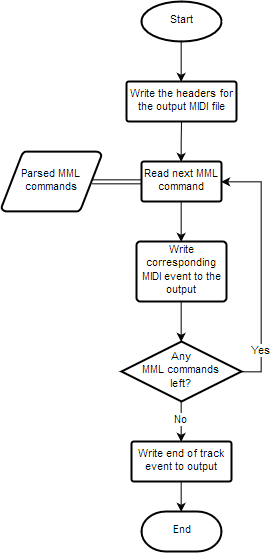

The diagram above was exported from draw.io. Its source (the exported page's mxGraphModel, read from the mxfile embedded in the PNG):
<mxGraphModel dx="992" dy="613" grid="1" gridSize="10" guides="1" tooltips="1" connect="1" arrows="1" fold="1" page="1" pageScale="1" pageWidth="850" pageHeight="1100" background="#ffffff" math="0" shadow="0">
  <root>
    <mxCell id="0" />
    <mxCell id="1" parent="0" />
    <mxCell id="4" style="edgeStyle=orthogonalEdgeStyle;rounded=0;html=1;exitX=0.5;exitY=1;exitPerimeter=0;entryX=0.5;entryY=0;entryPerimeter=0;endArrow=classic;endFill=1;jettySize=auto;orthogonalLoop=1;strokeColor=#000000;fontSize=11;" edge="1" parent="1" source="2" target="3">
      <mxGeometry relative="1" as="geometry" />
    </mxCell>
    <mxCell id="2" value="Start" style="strokeWidth=2;html=1;shape=mxgraph.flowchart.start_1;whiteSpace=wrap;fontSize=11;" vertex="1" parent="1">
      <mxGeometry x="360" y="160" width="80" height="40" as="geometry" />
    </mxCell>
    <mxCell id="3" value="Write the headers for the output MIDI file" style="strokeWidth=2;html=1;shape=mxgraph.flowchart.process;whiteSpace=wrap;fontSize=11;" vertex="1" parent="1">
      <mxGeometry x="345" y="240" width="110" height="40" as="geometry" />
    </mxCell>
    <mxCell id="5" style="edgeStyle=orthogonalEdgeStyle;rounded=0;html=1;exitX=0.5;exitY=1;exitPerimeter=0;entryX=0.5;entryY=0;entryPerimeter=0;endArrow=classic;endFill=1;jettySize=auto;orthogonalLoop=1;strokeColor=#000000;fontSize=11;" edge="1" target="6" parent="1">
      <mxGeometry relative="1" as="geometry">
        <mxPoint x="400" y="280.1428571428571" as="sourcePoint" />
      </mxGeometry>
    </mxCell>
    <mxCell id="10" style="edgeStyle=orthogonalEdgeStyle;rounded=0;html=1;exitX=0.5;exitY=1;exitPerimeter=0;entryX=0.5;entryY=0;entryPerimeter=0;endArrow=classic;endFill=1;jettySize=auto;orthogonalLoop=1;strokeColor=#000000;fontSize=11;" edge="1" parent="1" source="6" target="9">
      <mxGeometry relative="1" as="geometry" />
    </mxCell>
    <mxCell id="6" value="Read next MML command" style="strokeWidth=2;html=1;shape=mxgraph.flowchart.process;whiteSpace=wrap;fontSize=11;" vertex="1" parent="1">
      <mxGeometry x="360" y="320" width="80" height="40" as="geometry" />
    </mxCell>
    <mxCell id="8" style="edgeStyle=orthogonalEdgeStyle;rounded=0;html=1;exitX=0.905;exitY=0.5;exitPerimeter=0;entryX=0;entryY=0.5;entryPerimeter=0;endArrow=classic;endFill=1;jettySize=auto;orthogonalLoop=1;strokeColor=#000000;fontSize=11;shape=link;" edge="1" parent="1" source="7" target="6">
      <mxGeometry relative="1" as="geometry" />
    </mxCell>
    <mxCell id="7" value="Parsed MML&lt;br&gt;commands" style="strokeWidth=2;html=1;shape=mxgraph.flowchart.data;whiteSpace=wrap;fontSize=11;" vertex="1" parent="1">
      <mxGeometry x="220" y="310" width="100" height="60" as="geometry" />
    </mxCell>
    <mxCell id="12" style="edgeStyle=orthogonalEdgeStyle;rounded=0;html=1;exitX=0.5;exitY=1;exitPerimeter=0;entryX=0.5;entryY=0;entryPerimeter=0;endArrow=classic;endFill=1;jettySize=auto;orthogonalLoop=1;strokeColor=#000000;fontSize=11;" edge="1" parent="1" source="9" target="11">
      <mxGeometry relative="1" as="geometry" />
    </mxCell>
    <mxCell id="9" value="Write corresponding MIDI event to the output" style="strokeWidth=2;html=1;shape=mxgraph.flowchart.process;whiteSpace=wrap;fontSize=11;" vertex="1" parent="1">
      <mxGeometry x="355" y="400" width="90" height="60" as="geometry" />
    </mxCell>
    <mxCell id="13" style="edgeStyle=orthogonalEdgeStyle;rounded=0;html=1;exitX=1;exitY=0.5;exitPerimeter=0;entryX=1;entryY=0.5;entryPerimeter=0;endArrow=classic;endFill=1;jettySize=auto;orthogonalLoop=1;strokeColor=#000000;fontSize=11;" edge="1" parent="1" source="11" target="6">
      <mxGeometry relative="1" as="geometry" />
    </mxCell>
    <mxCell id="14" value="Yes" style="text;html=1;resizable=0;points=[];align=center;verticalAlign=middle;labelBackgroundColor=#ffffff;fontSize=11;" vertex="1" connectable="0" parent="13">
      <mxGeometry x="-0.6796" y="1" relative="1" as="geometry">
        <mxPoint as="offset" />
      </mxGeometry>
    </mxCell>
    <mxCell id="16" style="edgeStyle=orthogonalEdgeStyle;rounded=0;html=1;exitX=0.5;exitY=1;exitPerimeter=0;entryX=0.5;entryY=0;entryPerimeter=0;endArrow=classic;endFill=1;jettySize=auto;orthogonalLoop=1;strokeColor=#000000;fontSize=11;" edge="1" parent="1" source="11" target="15">
      <mxGeometry relative="1" as="geometry" />
    </mxCell>
    <mxCell id="21" value="No" style="text;html=1;resizable=0;points=[];align=center;verticalAlign=middle;labelBackgroundColor=#ffffff;fontSize=11;" vertex="1" connectable="0" parent="16">
      <mxGeometry x="-0.0714" y="-1" relative="1" as="geometry">
        <mxPoint as="offset" />
      </mxGeometry>
    </mxCell>
    <mxCell id="11" value="Any&lt;br&gt;MML commands&lt;br&gt;left?" style="strokeWidth=2;html=1;shape=mxgraph.flowchart.decision;whiteSpace=wrap;fontSize=11;" vertex="1" parent="1">
      <mxGeometry x="340" y="500" width="120" height="60" as="geometry" />
    </mxCell>
    <mxCell id="20" style="edgeStyle=orthogonalEdgeStyle;rounded=0;html=1;exitX=0.5;exitY=1;exitPerimeter=0;entryX=0.5;entryY=0;entryPerimeter=0;endArrow=classic;endFill=1;jettySize=auto;orthogonalLoop=1;strokeColor=#000000;fontSize=11;" edge="1" parent="1" source="15" target="19">
      <mxGeometry relative="1" as="geometry" />
    </mxCell>
    <mxCell id="15" value="Write end of track&lt;br&gt;event to output" style="strokeWidth=2;html=1;shape=mxgraph.flowchart.process;whiteSpace=wrap;fontSize=11;spacingTop=0;" vertex="1" parent="1">
      <mxGeometry x="350" y="600" width="100" height="40" as="geometry" />
    </mxCell>
    <mxCell id="19" value="End" style="strokeWidth=2;html=1;shape=mxgraph.flowchart.terminator;whiteSpace=wrap;fontSize=11;" vertex="1" parent="1">
      <mxGeometry x="360" y="670" width="80" height="40" as="geometry" />
    </mxCell>
  </root>
</mxGraphModel>